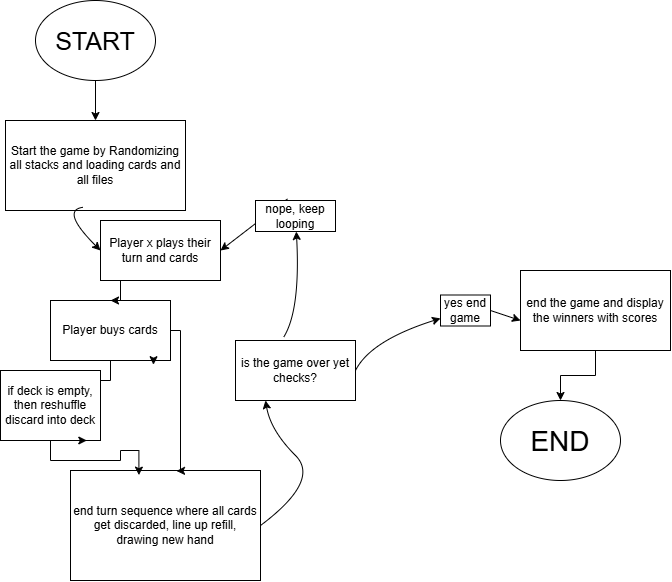

The diagram above was exported from draw.io. Its source (the exported page's mxGraphModel, read from the mxfile embedded in the PNG):
<mxGraphModel dx="1122" dy="1771" grid="1" gridSize="10" guides="1" tooltips="1" connect="1" arrows="1" fold="1" page="1" pageScale="1" pageWidth="850" pageHeight="1100" math="0" shadow="0">
  <root>
    <mxCell id="0" />
    <mxCell id="1" parent="0" />
    <mxCell id="idLvqud-EV1AYz_H0thg-1" parent="1" style="rounded=0;whiteSpace=wrap;html=1;" value="Start the game by Randomizing all stacks and loading cards and all files" vertex="1">
      <mxGeometry height="90" width="180" x="75" y="60" as="geometry" />
    </mxCell>
    <mxCell id="idLvqud-EV1AYz_H0thg-17" edge="1" parent="1" source="idLvqud-EV1AYz_H0thg-2" style="edgeStyle=orthogonalEdgeStyle;rounded=0;orthogonalLoop=1;jettySize=auto;html=1;entryX=0.5;entryY=0;entryDx=0;entryDy=0;defaultLabelBackgroundColor=page;" target="idLvqud-EV1AYz_H0thg-16">
      <mxGeometry relative="1" as="geometry" />
    </mxCell>
    <mxCell id="idLvqud-EV1AYz_H0thg-2" parent="1" style="rounded=0;whiteSpace=wrap;html=1;" value="Player buys cards" vertex="1">
      <mxGeometry height="60" width="120" x="120" y="240" as="geometry" />
    </mxCell>
    <mxCell id="idLvqud-EV1AYz_H0thg-3" parent="1" style="rounded=0;whiteSpace=wrap;html=1;" value="end turn sequence where all cards get discarded, line up refill, drawing new hand" vertex="1">
      <mxGeometry height="110" width="190" x="140" y="410" as="geometry" />
    </mxCell>
    <mxCell id="idLvqud-EV1AYz_H0thg-4" edge="1" parent="1" source="idLvqud-EV1AYz_H0thg-2" style="edgeStyle=orthogonalEdgeStyle;rounded=0;orthogonalLoop=1;jettySize=auto;html=1;innerLoopWaypoints=1;exitX=1;exitY=1;exitDx=0;exitDy=0;defaultLabelBackgroundColor=page;entryX=0.558;entryY=0.004;entryDx=0;entryDy=0;entryPerimeter=0;" target="idLvqud-EV1AYz_H0thg-3">
      <mxGeometry relative="1" x="0.3103" as="geometry">
        <Array as="points">
          <mxPoint x="240" y="270" />
          <mxPoint x="250" y="270" />
          <mxPoint x="250" y="410.4" />
        </Array>
      </mxGeometry>
    </mxCell>
    <mxCell id="idLvqud-EV1AYz_H0thg-5" edge="1" parent="1" source="idLvqud-EV1AYz_H0thg-1" style="curved=1;curveGeometry=1;endArrow=classic;html=1;rounded=0;defaultLabelBackgroundColor=page;exitX=0.429;exitY=0.965;exitDx=0;exitDy=0;exitPerimeter=0;" value="">
      <mxGeometry height="50" relative="1" width="50" x="-0.2164" as="geometry">
        <Array as="points">
          <mxPoint x="130" y="150" />
        </Array>
        <mxPoint x="130" y="200" as="sourcePoint" />
        <mxPoint x="170" y="190" as="targetPoint" />
      </mxGeometry>
    </mxCell>
    <mxCell id="idLvqud-EV1AYz_H0thg-6" parent="1" style="rounded=0;whiteSpace=wrap;html=1;" value="is the game over yet checks?" vertex="1">
      <mxGeometry height="60" width="120" x="305" y="280" as="geometry" />
    </mxCell>
    <mxCell id="idLvqud-EV1AYz_H0thg-7" edge="1" parent="1" source="idLvqud-EV1AYz_H0thg-3" style="curved=1;curveGeometry=1;endArrow=classic;html=1;rounded=0;defaultLabelBackgroundColor=page;exitX=1;exitY=0.5;exitDx=0;exitDy=0;entryX=0.25;entryY=1;entryDx=0;entryDy=0;" target="idLvqud-EV1AYz_H0thg-6" value="">
      <mxGeometry height="50" relative="1" width="50" x="0.2826" as="geometry">
        <Array as="points">
          <mxPoint x="390" y="420" />
          <mxPoint x="340" y="370" />
        </Array>
        <mxPoint x="340" y="420" as="sourcePoint" />
        <mxPoint x="390" y="370" as="targetPoint" />
      </mxGeometry>
    </mxCell>
    <mxCell id="idLvqud-EV1AYz_H0thg-8" edge="1" parent="1" source="idLvqud-EV1AYz_H0thg-9" style="curved=1;curveGeometry=1;endArrow=classic;html=1;rounded=0;defaultLabelBackgroundColor=page;exitX=0.4;exitY=-0.051;exitDx=0;exitDy=0;exitPerimeter=0;entryX=1;entryY=0.5;entryDx=0;entryDy=0;" target="idLvqud-EV1AYz_H0thg-27" value="">
      <mxGeometry height="50" relative="1" width="50" x="-0.421" as="geometry">
        <Array as="points" />
        <mxPoint x="320" y="250" as="sourcePoint" />
        <mxPoint x="210" y="230" as="targetPoint" />
      </mxGeometry>
    </mxCell>
    <mxCell id="idLvqud-EV1AYz_H0thg-10" edge="1" parent="1" source="idLvqud-EV1AYz_H0thg-12" style="curved=1;curveGeometry=1;endArrow=classic;html=1;rounded=0;defaultLabelBackgroundColor=page;exitX=1;exitY=0.5;exitDx=0;exitDy=0;" value="">
      <mxGeometry height="50" relative="1" width="50" x="-0.428" as="geometry">
        <Array as="points" />
        <mxPoint x="430" y="300" as="sourcePoint" />
        <mxPoint x="590" y="260" as="targetPoint" />
      </mxGeometry>
    </mxCell>
    <mxCell id="idLvqud-EV1AYz_H0thg-23" edge="1" parent="1" source="idLvqud-EV1AYz_H0thg-11" style="edgeStyle=orthogonalEdgeStyle;rounded=0;orthogonalLoop=1;jettySize=auto;html=1;entryX=0.5;entryY=0;entryDx=0;entryDy=0;defaultLabelBackgroundColor=page;" target="idLvqud-EV1AYz_H0thg-22">
      <mxGeometry relative="1" as="geometry" />
    </mxCell>
    <mxCell id="idLvqud-EV1AYz_H0thg-11" parent="1" style="rounded=0;whiteSpace=wrap;html=1;" value="end the game and display the winners with scores" vertex="1">
      <mxGeometry height="80" width="150" x="590" y="210" as="geometry" />
    </mxCell>
    <mxCell id="idLvqud-EV1AYz_H0thg-13" edge="1" parent="1" source="idLvqud-EV1AYz_H0thg-6" style="curved=1;curveGeometry=1;endArrow=classic;html=1;rounded=0;defaultLabelBackgroundColor=page;exitX=1;exitY=0.5;exitDx=0;exitDy=0;" target="idLvqud-EV1AYz_H0thg-12" value="">
      <mxGeometry height="50" relative="1" width="50" x="-0.428" as="geometry">
        <Array as="points">
          <mxPoint x="440" y="280" />
        </Array>
        <mxPoint x="425" y="310" as="sourcePoint" />
        <mxPoint x="590" y="260" as="targetPoint" />
      </mxGeometry>
    </mxCell>
    <mxCell id="idLvqud-EV1AYz_H0thg-12" parent="1" style="rounded=0;whiteSpace=wrap;html=1;" value="yes end game" vertex="1">
      <mxGeometry height="31" width="50" x="510" y="234.5" as="geometry" />
    </mxCell>
    <mxCell id="idLvqud-EV1AYz_H0thg-14" edge="1" parent="1" source="idLvqud-EV1AYz_H0thg-6" style="curved=1;curveGeometry=1;endArrow=classic;html=1;rounded=0;defaultLabelBackgroundColor=page;exitX=0.4;exitY=-0.051;exitDx=0;exitDy=0;exitPerimeter=0;" target="idLvqud-EV1AYz_H0thg-9" value="">
      <mxGeometry height="50" relative="1" width="50" x="-0.421" as="geometry">
        <Array as="points">
          <mxPoint x="370" y="250" />
        </Array>
        <mxPoint x="353" y="277" as="sourcePoint" />
        <mxPoint x="210" y="230" as="targetPoint" />
      </mxGeometry>
    </mxCell>
    <mxCell id="idLvqud-EV1AYz_H0thg-9" parent="1" style="rounded=0;whiteSpace=wrap;html=1;" value="nope, keep looping" vertex="1">
      <mxGeometry height="31" width="80" x="325" y="140" as="geometry" />
    </mxCell>
    <mxCell id="idLvqud-EV1AYz_H0thg-16" parent="1" style="rounded=0;whiteSpace=wrap;html=1;" value="if deck is empty, then reshuffle discard into deck" vertex="1">
      <mxGeometry height="70" width="100" x="70" y="310" as="geometry" />
    </mxCell>
    <mxCell id="idLvqud-EV1AYz_H0thg-18" edge="1" parent="1" source="idLvqud-EV1AYz_H0thg-16" style="edgeStyle=orthogonalEdgeStyle;rounded=0;orthogonalLoop=1;jettySize=auto;html=1;entryX=0.36;entryY=0.042;entryDx=0;entryDy=0;entryPerimeter=0;defaultLabelBackgroundColor=page;" target="idLvqud-EV1AYz_H0thg-3">
      <mxGeometry relative="1" as="geometry" />
    </mxCell>
    <mxCell id="idLvqud-EV1AYz_H0thg-21" edge="1" parent="1" source="idLvqud-EV1AYz_H0thg-20" style="edgeStyle=orthogonalEdgeStyle;rounded=0;orthogonalLoop=1;jettySize=auto;html=1;entryX=0.5;entryY=0;entryDx=0;entryDy=0;defaultLabelBackgroundColor=page;" target="idLvqud-EV1AYz_H0thg-1">
      <mxGeometry relative="1" as="geometry" />
    </mxCell>
    <mxCell id="idLvqud-EV1AYz_H0thg-20" parent="1" style="ellipse;whiteSpace=wrap;html=1;shapeInside=1;" value="&lt;font style=&quot;font-size: 25px;&quot;&gt;START&lt;/font&gt;" vertex="1">
      <mxGeometry height="80" width="120" x="105" y="-60" as="geometry" />
    </mxCell>
    <mxCell id="idLvqud-EV1AYz_H0thg-22" parent="1" style="ellipse;whiteSpace=wrap;html=1;shapeInside=1;" value="&lt;font style=&quot;font-size: 28px;&quot;&gt;END&lt;/font&gt;" vertex="1">
      <mxGeometry height="80" width="120" x="570" y="340" as="geometry" />
    </mxCell>
    <mxCell id="idLvqud-EV1AYz_H0thg-24" edge="1" parent="1" source="idLvqud-EV1AYz_H0thg-16" style="edgeStyle=orthogonalEdgeStyle;rounded=0;orthogonalLoop=1;jettySize=auto;html=1;innerLoopWaypoints=1;exitX=0.75;exitY=1;exitDx=0;exitDy=0;entryX=0.863;entryY=1.013;entryDx=0;entryDy=0;entryPerimeter=0;defaultLabelBackgroundColor=page;" target="idLvqud-EV1AYz_H0thg-16">
      <mxGeometry relative="1" as="geometry" />
    </mxCell>
    <mxCell id="idLvqud-EV1AYz_H0thg-25" edge="1" parent="1" source="idLvqud-EV1AYz_H0thg-9" style="edgeStyle=orthogonalEdgeStyle;rounded=0;orthogonalLoop=1;jettySize=auto;html=1;innerLoopWaypoints=1;exitX=1;exitY=0;exitDx=0;exitDy=0;entryX=1;entryY=0;entryDx=0;entryDy=0;defaultLabelBackgroundColor=page;" target="idLvqud-EV1AYz_H0thg-9">
      <mxGeometry relative="1" as="geometry" />
    </mxCell>
    <mxCell id="idLvqud-EV1AYz_H0thg-29" edge="1" parent="1" source="idLvqud-EV1AYz_H0thg-27" style="edgeStyle=orthogonalEdgeStyle;rounded=0;orthogonalLoop=1;jettySize=auto;html=1;entryX=0.5;entryY=0;entryDx=0;entryDy=0;defaultLabelBackgroundColor=page;" target="idLvqud-EV1AYz_H0thg-2">
      <mxGeometry relative="1" as="geometry">
        <Array as="points">
          <mxPoint x="190" y="240" />
        </Array>
      </mxGeometry>
    </mxCell>
    <mxCell id="idLvqud-EV1AYz_H0thg-27" parent="1" style="rounded=0;whiteSpace=wrap;html=1;" value="Player x plays their turn and cards" vertex="1">
      <mxGeometry height="60" width="120" x="170" y="160" as="geometry" />
    </mxCell>
    <mxCell id="idLvqud-EV1AYz_H0thg-28" edge="1" parent="1" source="idLvqud-EV1AYz_H0thg-2" style="edgeStyle=orthogonalEdgeStyle;rounded=0;orthogonalLoop=1;jettySize=auto;html=1;innerLoopWaypoints=1;exitX=0.75;exitY=1;exitDx=0;exitDy=0;entryX=0.858;entryY=1.07;entryDx=0;entryDy=0;entryPerimeter=0;defaultLabelBackgroundColor=page;" target="idLvqud-EV1AYz_H0thg-2">
      <mxGeometry relative="1" as="geometry" />
    </mxCell>
  </root>
</mxGraphModel>